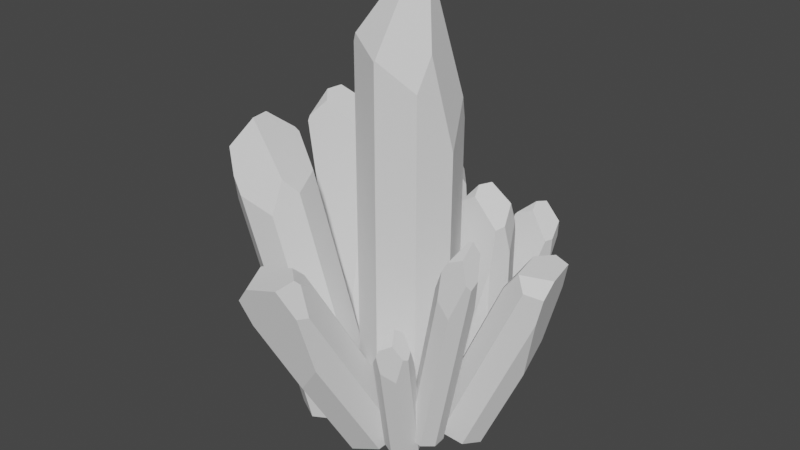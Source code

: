 # Source: CS_crystal03.blend  (saved by Blender 2.80.75; exported with 4.5.12 LTS)
import bpy
from mathutils import Matrix  # noqa: F401  (used for matrix-valued properties, if any)

bpy.ops.wm.read_factory_settings(use_empty=True)
scene = bpy.context.scene
scene.name = 'Scene'

# ---- collections
col_collection = bpy.data.collections.new('Collection'); scene.collection.children.link(col_collection)

# ---- world
world_world = bpy.data.worlds.new('World'); scene.world = world_world
world_world.use_nodes = True; world_world.node_tree.nodes.clear()
_N = world_world.node_tree.nodes; _L = world_world.node_tree.links
n0 = _N.new('ShaderNodeOutputWorld'); n0.name = 'World Output'; n0.location = (300, 300)
n1 = _N.new('ShaderNodeBackground'); n1.name = 'Background'; n1.location = (10, 300)
n1.inputs[0].default_value = (0.05088, 0.05088, 0.05088, 1.0)
_L.new(n1.outputs[0], n0.inputs[0])
n0.is_active_output = True
world_world.color = (0.05088, 0.05088, 0.05088)
world_world.use_sun_shadow = False
world_world.sun_shadow_jitter_overblur = 0.0

# ---- meshes
me_cylinder_010 = bpy.data.meshes.new('Cylinder.010')
me_cylinder_010.from_pydata([(-2.2, 0.0449, -1.036), (-1.571, 0.1034, -0.7365), (-1.552, -0.1851, -0.7204), (-1.723, -0.4062, -0.7968), (-1.983, -0.4304, -0.9209), (-2.181, -0.2436, -1.02), (-2.048, 0.2419, -0.968), (-1.752, 0.274, -0.827), (-2.746, 0.3325, 1.225), (-3.155, 0.09239, 0.9594), (-3.101, 0.3168, 1.401), (-3.083, 0.3062, 1.218), (-3.029, -0.3784, 1.265), (-3.19, -0.1934, 1.088), (-3.274, -0.07514, 1.241), (-2.514, -0.1372, 1.291), (-2.763, -0.3544, 1.377), (-3.019, -0.3548, 1.677), (-3.31, 0.03361, 1.948), (-3.067, -0.2839, 1.8), (-2.732, 0.1611, 1.69), (-2.875, 0.2671, 1.701), (-2.755, 0.05873, 1.757), (-3.192, 0.2522, 1.865), (-3.013, -0.05919, 1.949), (-3.284, 0.09929, 1.994), (-4.172e-07, 1.0, -1.0), (0.7071, -0.7071, -1.0), (-4.768e-07, -1.0, -1.0), (-0.7071, -0.7071, -1.0), (-1.0, 7.451e-09, -1.0), (-0.7071, 0.7071, -1.0), (-5.96e-07, -1.0, 6.747), (0.7071, -0.7071, 6.24), (0.0174, -0.9928, 6.771), (0.2372, -0.5298, 7.911), (0.8143, -0.4483, 6.913), (0.6331, -0.2794, 7.911), (0.6301, 0.739, -1.0), (0.9746, -0.06136, -1.0), (0.9896, -0.0252, 5.029), (-3.576e-07, 1.0, 4.849), (0.5789, -0.03857, 7.911), (0.7373, 0.5706, 5.853), (0.6696, 0.7227, 5.395), (-0.7071, -0.7071, 6.906), (-1.0, 8.196e-08, 5.408), (-0.7071, 0.7071, 5.18), (-0.6454, -0.7327, 7.071), (-0.1063, -0.4639, 7.911), (0.1705, 0.02775, 7.911), (-0.4265, 0.8233, 5.646), (-1.568, 1.361, -0.9792), (-0.6945, 0.3083, -0.67), (-1.126, -0.07249, -0.7475), (-1.687, -0.03351, -0.8929), (-2.049, 0.4024, -1.021), (-1.999, 0.9799, -1.057), (-1.068, 1.326, -0.8496), (-0.6494, 0.8357, -0.7026), (-1.767, 1.235, 3.715), (-2.654, 1.719, 3.309), (-2.228, 1.651, 4.21), (-2.224, 1.716, 3.847), (-3.239, 0.795, 3.677), (-3.147, 1.359, 3.474), (-3.062, 1.538, 3.846), (-1.963, 1.116, 4.441), (-2.952, 1.356, 5.016), (-2.345, 1.537, 4.718), (-3.024, 1.021, 5.0), (-1.716, 0.6452, 3.362), (-1.59, 0.0807, 1.086), (-2.567, 0.2568, 2.581), (-3.19, 0.5931, 4.396), (-3.169, 0.6255, 4.504), (-2.836, 0.7908, 4.86), (-1.971, 0.8605, 4.403), (0.374, -0.8059, -0.988), (-0.8157, -1.168, -1.314), (-1.012, -0.7282, -1.087), (-0.8021, -0.3112, -0.8305), (-0.3093, -0.1613, -0.6954), (0.1778, -0.3662, -0.7607), (0.1871, -1.178, -1.216), (-0.3708, -1.355, -1.374), (0.01084, -2.794, 2.544), (-0.2059, -2.467, 2.971), (-0.157, -2.8, 3.163), (-1.162, -3.064, 2.055), (-0.5628, -2.487, 0.6246), (-0.07746, -2.599, 1.274), (-0.07908, -3.019, 2.578), (-0.2191, -2.898, 3.263), (-0.3198, -3.253, 3.161), (-1.161, -2.274, 2.657), (-0.6339, -1.938, 2.461), (-0.4591, -2.403, 3.074), (-0.5593, -2.587, 3.253), (-1.268, -2.661, 3.071), (-1.405, -2.88, 2.736), (-1.259, -3.271, 2.639), (-0.9818, -3.329, 2.99), (-1.28, -2.688, 3.063), (0.3367, -0.6546, -0.8665), (0.9727, -0.9088, -1.006), (0.8568, -1.168, -1.061), (0.5886, -1.277, -1.06), (0.3251, -1.172, -1.002), (0.2208, -0.914, -0.922), (0.5757, -0.5574, -0.868), (0.8775, -0.6733, -0.9329), (1.121, -1.24, 1.263), (0.5781, -1.217, 1.26), (0.9315, -1.232, 1.611), (0.8547, -1.166, 1.457), (0.5896, -1.788, 1.328), (0.4759, -1.508, 1.325), (0.5411, -1.45, 1.516), (1.1, -1.735, 1.081), (0.8516, -1.89, 1.257), (0.8004, -1.95, 1.643), (0.8953, -1.654, 2.105), (0.8559, -1.929, 1.781), (1.266, -1.593, 1.579), (1.216, -1.467, 1.695), (1.232, -1.703, 1.625), (1.049, -1.463, 2.011), (1.073, -1.816, 1.906), (0.9677, -1.625, 2.137), (-0.8401, -1.354, -0.8611), (-2.074, -0.5867, -1.007), (-1.772, -0.07727, -0.8846), (-1.196, 0.05821, -0.7553), (-0.6854, -0.2596, -0.6949), (-0.5378, -0.8445, -0.7387), (-1.353, -1.475, -0.9763), (-1.939, -1.121, -1.047), (-2.839, -1.728, 3.592), (-1.72, -1.914, 3.642), (-2.529, -2.072, 4.278), (-2.347, -2.094, 3.94), (-1.65, -0.8727, 4.239), (-1.468, -1.436, 4.019), (-1.658, -1.683, 4.33), (-3.031, -1.64, 4.356), (-2.343, -1.671, 5.361), (-2.69, -1.986, 4.802), (-2.374, -1.314, 5.372), (-2.902, -1.113, 3.227), (-2.148, -0.3165, 1.04), (-1.91, -0.3952, 2.893), (-2.082, -0.7704, 4.88), (-2.139, -0.8212, 4.971), (-2.547, -1.121, 5.148), (-3.084, -1.379, 4.319), (0.7686, 1.984, -1.029), (1.194, 0.9583, -1.029), (0.7686, 0.7822, -1.029), (0.3435, 0.9583, -1.029), (0.1675, 1.383, -1.029), (0.3435, 1.808, -1.029), (1.147, 1.828, -1.029), (1.354, 1.346, -1.029), (1.363, 1.368, 2.595), (0.7686, 1.984, 2.487), (1.212, 1.726, 3.09), (1.171, 1.818, 2.816), (0.1675, 1.383, 2.823), (0.3435, 1.808, 2.686), (0.5122, 1.878, 2.966), (1.309, 1.237, 3.181), (0.7395, 1.575, 3.829), (1.181, 1.607, 3.494), (0.5993, 1.343, 3.809), (1.194, 0.9583, 2.277), (0.7686, 0.7822, 0.4743), (0.3435, 0.9583, 1.82), (0.2707, 1.134, 3.351), (0.3116, 1.141, 3.432), (0.6565, 1.144, 3.65), (1.232, 1.052, 3.137), (1.1, 0.9323, -0.9664), (1.48, -0.1599, -1.051), (1.068, -0.3183, -0.8634), (0.6643, -0.1104, -0.7056), (0.5067, 0.342, -0.6704), (0.6871, 0.7739, -0.7784), (1.459, 0.747, -1.107), (1.645, 0.2345, -1.15), (2.541, 1.172, 2.401), (2.21, 1.028, 2.779), (2.489, 1.11, 2.973), (2.855, 0.06917, 2.161), (2.466, 0.3826, 0.7539), (2.494, 0.9094, 1.27), (2.741, 1.105, 2.465), (2.568, 1.072, 3.08), (2.899, 0.9804, 3.037), (2.088, 0.1268, 2.619), (1.795, 0.5567, 2.339), (2.148, 0.8143, 2.9), (2.297, 0.7565, 3.09), (2.396, 0.1029, 3.038), (2.628, -0.05836, 2.781), (2.985, 0.07154, 2.711), (2.997, 0.3696, 2.988), (2.421, 0.09141, 3.035), (0.8161, -0.3337, -0.6342), (1.307, -0.811, -0.7982), (1.11, -1.024, -0.7686), (0.8267, -1.035, -0.6997), (0.6234, -0.8369, -0.6318), (0.619, -0.5466, -0.6046), (1.068, -0.3242, -0.6956), (1.303, -0.5459, -0.7734), (2.144, -0.8371, 2.638), (1.633, -0.6306, 2.674), (2.086, -0.7132, 3.161), (1.977, -0.6482, 2.918), (1.518, -1.162, 2.992), (1.482, -0.8603, 2.891), (1.625, -0.7995, 3.143), (1.933, -1.323, 2.565), (1.716, -1.358, 2.904), (1.785, -1.34, 3.497), (2.112, -1.025, 4.051), (1.891, -1.319, 3.686), (2.3, -1.172, 3.223), (2.324, -1.02, 3.349), (2.254, -1.258, 3.337), (2.275, -0.9121, 3.825), (2.17, -1.268, 3.807), (2.199, -1.018, 4.079), (0.3765, 1.124, -0.9467), (-0.9215, 1.231, -1.13), (-0.8724, 1.772, -1.162), (-0.4575, 2.124, -1.131), (0.08017, 2.08, -1.054), (0.4256, 1.666, -0.9783), (-1.612, 2.158, 4.289), (-1.613, 1.591, 3.964), (-1.615, 2.146, 4.307), (-1.507, 1.913, 5.159), (-1.55, 1.473, 4.465), (-1.481, 1.582, 5.186), (0.006809, 0.8104, -0.9747), (-0.606, 0.8524, -1.061), (-1.164, 1.131, 3.185), (-0.1818, 1.415, 3.169), (-1.313, 1.538, 5.212), (-0.7876, 1.138, 3.829), (-0.6268, 1.109, 3.524), (-1.212, 2.517, 4.432), (-0.5315, 2.399, 3.455), (-0.1643, 1.973, 3.37), (-1.264, 2.495, 4.546), (-1.353, 2.109, 5.166), (-1.137, 1.775, 5.219), (-0.2283, 1.781, 3.711), (0.3985, 2.658, -1.068), (0.8247, 1.799, -1.022), (0.4763, 1.631, -0.9312), (0.105, 1.764, -0.8807), (-0.07154, 2.119, -0.9), (0.05, 2.489, -0.9777), (0.7293, 2.54, -1.113), (0.9357, 2.137, -1.093), (1.516, 2.607, 1.947), (0.9557, 3.095, 1.885), (1.443, 2.968, 2.347), (1.359, 3.01, 2.113), (0.539, 2.598, 2.335), (0.6388, 2.951, 2.142), (0.8214, 3.053, 2.342), (1.572, 2.565, 2.463), (1.17, 2.911, 3.063), (1.489, 2.915, 2.705), (1.063, 2.704, 3.096), (1.349, 2.21, 1.755), (0.7145, 1.818, 0.3313), (0.5565, 2.118, 1.512), (0.7262, 2.455, 2.79), (0.7732, 2.472, 2.85), (1.1, 2.517, 2.976), (1.512, 2.399, 2.46)], [], [(0, 6, 7, 1, 2, 3, 4, 5), (6, 11, 10, 8, 7), (23, 21, 8, 10), (0, 9, 11, 6), (5, 13, 14, 9, 0), (4, 12, 13, 5), (3, 16, 17, 12, 4), (25, 24, 22, 20, 21, 23), (2, 15, 16, 3), (22, 24, 19, 17, 16, 15), (12, 17, 19, 18, 14, 13), (24, 25, 18, 19), (14, 18, 25, 23, 10, 11, 9), (7, 8, 21, 20, 1), (1, 20, 22, 15, 2), (46, 45, 48, 49, 50, 51, 47), (49, 48, 32, 34, 35), (27, 33, 34, 32, 28), (35, 34, 33, 36, 37), (39, 40, 36, 33, 27), (26, 38, 39, 27, 28, 29, 30, 31), (38, 44, 43, 40, 39), (37, 36, 40, 43, 42), (51, 50, 42, 43, 44, 41), (26, 41, 44, 38), (42, 50, 49, 35, 37), (31, 47, 51, 41, 26), (30, 46, 47, 31), (29, 45, 46, 30), (28, 32, 48, 45, 29), (52, 58, 59, 53, 54, 55, 56, 57), (58, 63, 62, 60, 59), (69, 67, 60, 62), (52, 61, 63, 58), (57, 65, 66, 61, 52), (56, 64, 65, 57), (76, 70, 75), (66, 68, 69, 62, 63, 61), (75, 74, 73, 72, 71, 77, 76), (70, 76, 77, 67, 69, 68), (64, 74, 75, 70, 68, 66, 65), (55, 73, 74, 64, 56), (54, 72, 73, 55), (59, 60, 67, 77, 71, 53), (53, 71, 72, 54), (78, 84, 85, 79, 80, 81, 82, 83), (83, 87, 88, 86, 78), (78, 86, 92, 91, 84), (84, 91, 90, 85), (85, 90, 89, 79), (97, 98, 93, 88, 87), (88, 93, 94, 92, 86), (98, 97, 96, 95, 99), (101, 102, 103, 100), (103, 102, 94, 93, 98, 99), (82, 96, 97, 87, 83), (81, 95, 96, 82), (92, 94, 102, 101, 89, 90, 91), (79, 89, 101, 100, 80), (80, 100, 103, 99, 95, 81), (104, 110, 111, 105, 106, 107, 108, 109), (110, 115, 114, 112, 111), (127, 125, 112, 114), (104, 113, 115, 110), (109, 117, 118, 113, 104), (108, 116, 117, 109), (107, 120, 121, 116, 108), (129, 128, 126, 124, 125, 127), (106, 119, 120, 107), (126, 128, 123, 121, 120, 119), (116, 121, 123, 122, 118, 117), (128, 129, 122, 123), (118, 122, 129, 127, 114, 115, 113), (111, 112, 125, 124, 105), (105, 124, 126, 119, 106), (130, 136, 137, 131, 132, 133, 134, 135), (136, 141, 140, 138, 137), (147, 145, 138, 140), (130, 139, 141, 136), (135, 143, 144, 139, 130), (134, 142, 143, 135), (154, 148, 153), (144, 146, 147, 140, 141, 139), (153, 152, 151, 150, 149, 155, 154), (148, 154, 155, 145, 147, 146), (142, 152, 153, 148, 146, 144, 143), (133, 151, 152, 142, 134), (132, 150, 151, 133), (137, 138, 145, 155, 149, 131), (131, 149, 150, 132), (156, 162, 163, 157, 158, 159, 160, 161), (162, 167, 166, 164, 163), (173, 171, 164, 166), (156, 165, 167, 162), (161, 169, 170, 165, 156), (160, 168, 169, 161), (180, 174, 179), (170, 172, 173, 166, 167, 165), (179, 178, 177, 176, 175, 181, 180), (174, 180, 181, 171, 173, 172), (168, 178, 179, 174, 172, 170, 169), (159, 177, 178, 168, 160), (158, 176, 177, 159), (163, 164, 171, 181, 175, 157), (157, 175, 176, 158), (182, 188, 189, 183, 184, 185, 186, 187), (187, 191, 192, 190, 182), (182, 190, 196, 195, 188), (188, 195, 194, 189), (189, 194, 193, 183), (201, 202, 197, 192, 191), (192, 197, 198, 196, 190), (202, 201, 200, 199, 203), (205, 206, 207, 204), (207, 206, 198, 197, 202, 203), (186, 200, 201, 191, 187), (185, 199, 200, 186), (196, 198, 206, 205, 193, 194, 195), (183, 193, 205, 204, 184), (184, 204, 207, 203, 199, 185), (208, 214, 215, 209, 210, 211, 212, 213), (214, 219, 218, 216, 215), (231, 229, 216, 218), (208, 217, 219, 214), (213, 221, 222, 217, 208), (212, 220, 221, 213), (211, 224, 225, 220, 212), (233, 232, 230, 228, 229, 231), (210, 223, 224, 211), (230, 232, 227, 225, 224, 223), (220, 225, 227, 226, 222, 221), (232, 233, 226, 227), (222, 226, 233, 231, 218, 219, 217), (215, 216, 229, 228, 209), (209, 228, 230, 223, 210), (254, 253, 256, 257, 258, 259, 255), (257, 256, 240, 242, 243), (235, 241, 242, 240, 236), (243, 242, 241, 244, 245), (247, 248, 244, 241, 235), (234, 246, 247, 235, 236, 237, 238, 239), (246, 252, 251, 248, 247), (245, 244, 248, 251, 250), (259, 258, 250, 251, 252, 249), (234, 249, 252, 246), (250, 258, 257, 243, 245), (239, 255, 259, 249, 234), (238, 254, 255, 239), (237, 253, 254, 238), (236, 240, 256, 253, 237), (260, 266, 267, 261, 262, 263, 264, 265), (266, 271, 270, 268, 267), (277, 275, 268, 270), (260, 269, 271, 266), (265, 273, 274, 269, 260), (264, 272, 273, 265), (284, 278, 283), (274, 276, 277, 270, 271, 269), (283, 282, 281, 280, 279, 285, 284), (278, 284, 285, 275, 277, 276), (272, 282, 283, 278, 276, 274, 273), (263, 281, 282, 272, 264), (262, 280, 281, 263), (267, 268, 275, 285, 279, 261), (261, 279, 280, 262)])
_uv = me_cylinder_010.uv_layers.new(name='UVMap')
_uv.uv.foreach_set('vector', [0.7861, 0.8834, 0.7957, 0.8728, 0.813, 0.8721, 0.8228, 0.8824, 0.8228, 0.8988, 0.8121, 0.9108, 0.7969, 0.9112, 0.7861, 0.8999, 0.9417, 0.9641, 0.942, 0.8266, 0.9452, 0.8167, 0.9575, 0.834, 0.9583, 0.9637, 0.953, 0.7909, 0.9638, 0.8067, 0.9575, 0.834, 0.9452, 0.8167, 0.3779, 1.0, 0.3754, 0.8891, 0.3904, 0.8768, 0.3921, 0.9982, 0.364, 0.9961, 0.3614, 0.879, 0.3667, 0.8717, 0.3754, 0.8891, 0.3779, 1.0, 0.179, 0.9665, 0.1765, 0.83, 0.1919, 0.8337, 0.1943, 0.9654, 0.164, 0.9659, 0.1615, 0.8301, 0.1664, 0.8089, 0.1765, 0.83, 0.179, 0.9665, 0.5754, 0.6962, 0.593, 0.7, 0.6003, 0.7138, 0.5978, 0.7185, 0.5877, 0.7174, 0.5742, 0.7053, 0.9587, 0.7878, 0.9563, 0.6682, 0.9721, 0.6596, 0.9746, 0.7889, 0.9467, 0.6418, 0.9565, 0.628, 0.9708, 0.6341, 0.9746, 0.6407, 0.9721, 0.6596, 0.9563, 0.6682, 0.1765, 0.83, 0.1664, 0.8089, 0.167, 0.8008, 0.1807, 0.7847, 0.1943, 0.8229, 0.1919, 0.8337, 0.593, 0.7, 0.5754, 0.6962, 0.5771, 0.6922, 0.6003, 0.6879, 0.3667, 0.8717, 0.3778, 0.8332, 0.3822, 0.8313, 0.3909, 0.8401, 0.3921, 0.8667, 0.3904, 0.8768, 0.3754, 0.8891, 0.9583, 0.9637, 0.9575, 0.834, 0.9638, 0.8067, 0.9726, 0.8111, 0.9726, 0.9639, 0.9446, 0.7909, 0.9417, 0.6466, 0.9467, 0.6418, 0.9563, 0.6682, 0.9587, 0.7878, 0.1717, 0.3657, 0.1953, 0.455, 0.1945, 0.4646, 0.1646, 0.5122, 0.1328, 0.5103, 0.1148, 0.3763, 0.1292, 0.3497, 0.3418, 0.5075, 0.319, 0.4593, 0.3587, 0.4411, 0.3595, 0.4425, 0.3614, 0.5076, 0.06663, 0.5078, 0.06663, 0.09694, 0.09762, 0.06469, 0.09841, 0.06599, 0.09841, 0.5056, 0.06856, 0.0, 0.09762, 0.06469, 0.06663, 0.09694, 0.05075, 0.05872, 0.04631, 0.001079, 0.02701, 0.5077, 0.02479, 0.1656, 0.05075, 0.05872, 0.06663, 0.09694, 0.06663, 0.5078, 0.3893, 0.8313, 0.362, 0.8039, 0.3614, 0.7543, 0.3894, 0.7262, 0.4327, 0.7262, 0.4634, 0.757, 0.4633, 0.8005, 0.4327, 0.8313, 0.2473, 0.0, 0.227, 0.3618, 0.2189, 0.388, 0.1953, 0.3425, 0.2122, 0.001505, 0.04631, 0.001079, 0.05075, 0.05872, 0.02479, 0.1656, 0.0, 0.1168, 0.03516, 0.0004494, 0.286, 0.3807, 0.2313, 0.5092, 0.2085, 0.5075, 0.2189, 0.388, 0.227, 0.3618, 0.2696, 0.3329, 0.286, 0.001883, 0.2696, 0.3329, 0.227, 0.3618, 0.2473, 0.0, 0.8767, 0.8928, 0.8767, 0.9163, 0.847, 0.9275, 0.8464, 0.9076, 0.8638, 0.8876, 0.152, 0.0, 0.1292, 0.3497, 0.1148, 0.3763, 0.09841, 0.3314, 0.12, 0.0003402, 0.1953, 0.002989, 0.1717, 0.3657, 0.1292, 0.3497, 0.152, 0.0, 0.318, 0.0, 0.3153, 0.4499, 0.286, 0.3648, 0.2882, 0.000104, 0.3614, 0.0002526, 0.3587, 0.4411, 0.319, 0.4593, 0.3153, 0.4499, 0.318, 0.0, 0.3382, 0.7816, 0.3586, 0.8019, 0.3586, 0.8388, 0.3371, 0.8598, 0.3043, 0.8598, 0.2814, 0.837, 0.2818, 0.8046, 0.3053, 0.7817, 0.6415, 0.3503, 0.6408, 0.07494, 0.6471, 0.05497, 0.6724, 0.0893, 0.6753, 0.3488, 0.6508, 0.02544, 0.6753, 0.04659, 0.6724, 0.0893, 0.6471, 0.05497, 0.6137, 0.3499, 0.6114, 0.098, 0.6408, 0.07494, 0.6415, 0.3503, 0.5623, 0.3481, 0.5557, 0.5994, 0.5433, 0.6199, 0.5259, 0.5897, 0.5321, 0.3518, 0.593, 0.3528, 0.5861, 0.6135, 0.5557, 0.5994, 0.5623, 0.3481, 0.5642, 0.01156, 0.5763, 0.0, 0.5833, 0.02755, 0.6023, 0.06243, 0.6282, 0.0, 0.6508, 0.02544, 0.6471, 0.05497, 0.6408, 0.07494, 0.6114, 0.098, 0.5833, 0.02755, 0.5853, 0.03338, 0.5734, 0.1435, 0.5418, 0.24, 0.5259, 0.1099, 0.5279, 0.04795, 0.5642, 0.01156, 0.3079, 0.8598, 0.322, 0.8707, 0.322, 0.9201, 0.3074, 0.9206, 0.2814, 0.8987, 0.289, 0.864, 0.5861, 0.6135, 0.593, 0.6553, 0.5904, 0.6613, 0.5651, 0.6879, 0.5461, 0.6873, 0.5433, 0.6199, 0.5557, 0.5994, 0.5734, 0.3481, 0.5734, 0.1435, 0.5853, 0.03338, 0.6023, 0.07112, 0.6023, 0.3478, 0.5418, 0.3479, 0.5418, 0.24, 0.5734, 0.1435, 0.5734, 0.3481, 0.7958, 0.0009929, 0.7958, 0.2568, 0.786, 0.2987, 0.7726, 0.2965, 0.7662, 0.2361, 0.7676, 0.002735, 0.7676, 0.002735, 0.7662, 0.2361, 0.7371, 0.1061, 0.7377, 0.0, 0.4391, 0.8313, 0.456, 0.8486, 0.456, 0.8824, 0.4382, 0.903, 0.4111, 0.9054, 0.3921, 0.886, 0.3925, 0.8563, 0.412, 0.8337, 0.3586, 0.5113, 0.3586, 0.7518, 0.3495, 0.7684, 0.3358, 0.7352, 0.3358, 0.5076, 0.3358, 0.5076, 0.3358, 0.7352, 0.3248, 0.7436, 0.3078, 0.669, 0.3089, 0.508, 0.3089, 0.508, 0.3078, 0.669, 0.286, 0.6415, 0.286, 0.5128, 0.2411, 0.7669, 0.23, 0.6536, 0.2513, 0.5729, 0.2685, 0.7639, 0.8233, 0.6439, 0.8203, 0.6329, 0.8443, 0.628, 0.8464, 0.6341, 0.8387, 0.6477, 0.3495, 0.7684, 0.3467, 0.7766, 0.3257, 0.7816, 0.3248, 0.7436, 0.3358, 0.7352, 0.8203, 0.6329, 0.8233, 0.6439, 0.8097, 0.6828, 0.7873, 0.6721, 0.7861, 0.6465, 0.2528, 0.5397, 0.2372, 0.5195, 0.266, 0.5156, 0.2685, 0.5343, 0.8586, 0.2279, 0.8973, 0.2391, 0.8973, 0.2771, 0.8776, 0.2859, 0.8575, 0.2694, 0.8571, 0.2288, 0.8162, 0.8721, 0.8097, 0.6828, 0.8233, 0.6439, 0.8387, 0.6477, 0.8464, 0.8714, 0.05129, 0.7683, 0.05129, 0.5399, 0.07291, 0.5627, 0.07291, 0.7694, 0.1953, 0.542, 0.2038, 0.5092, 0.2372, 0.5195, 0.2528, 0.5397, 0.2513, 0.5729, 0.23, 0.6536, 0.2026, 0.6162, 0.0, 0.7695, 2.705e-08, 0.5489, 0.004532, 0.5136, 0.02109, 0.518, 0.02109, 0.7683, 0.02109, 0.7683, 0.02109, 0.518, 0.04131, 0.5078, 0.04302, 0.5082, 0.05129, 0.5399, 0.05129, 0.7683, 0.09947, 0.9011, 0.08926, 0.8906, 0.08901, 0.8724, 0.09947, 0.8625, 0.1157, 0.8631, 0.1272, 0.8749, 0.1272, 0.8909, 0.1157, 0.9017, 1.0, 0.3513, 1.0, 0.4883, 0.9965, 0.4981, 0.9825, 0.4805, 0.9813, 0.3514, 0.9904, 0.5234, 0.978, 0.5074, 0.9825, 0.4805, 0.9965, 0.4981, 0.4958, 0.9033, 0.495, 0.7784, 0.5063, 0.768, 0.5064, 0.9045, 0.4793, 0.9035, 0.4786, 0.7715, 0.485, 0.7615, 0.495, 0.7784, 0.4958, 0.9033, 0.04591, 0.7695, 0.04591, 0.9045, 0.03446, 0.9021, 0.03446, 0.7719, 0.06234, 0.7695, 0.06234, 0.9037, 0.05655, 0.9249, 0.04591, 0.9045, 0.04591, 0.7695, 0.00882, 0.7695, 0.0187, 0.7816, 0.01244, 0.7995, 0.006518, 0.8032, 0.0, 0.7974, 0.0001203, 0.7785, 0.07411, 0.7718, 0.07411, 0.896, 0.06234, 0.9037, 0.06234, 0.7695, 0.01244, 0.7995, 0.0187, 0.7816, 0.03068, 0.7858, 0.03446, 0.7929, 0.03446, 0.8153, 0.0229, 0.8284, 0.4673, 0.7682, 0.4675, 0.7488, 0.4713, 0.7414, 0.4893, 0.7264, 0.485, 0.7615, 0.4786, 0.7715, 0.4373, 0.4375, 0.4373, 0.4516, 0.4327, 0.4516, 0.423, 0.4361, 0.485, 0.7615, 0.4893, 0.7264, 0.4929, 0.7249, 0.5017, 0.7338, 0.5064, 0.7587, 0.5063, 0.768, 0.495, 0.7784, 0.9813, 0.3514, 0.9825, 0.4805, 0.978, 0.5074, 0.9716, 0.5025, 0.9709, 0.3503, 0.006286, 0.9504, 0.006518, 0.8032, 0.01244, 0.7995, 0.0229, 0.8284, 0.02271, 0.9504, 0.2537, 0.7669, 0.2748, 0.7885, 0.2749, 0.8276, 0.2528, 0.8498, 0.219, 0.8498, 0.1953, 0.8255, 0.1956, 0.7912, 0.2198, 0.7669, 0.6318, 0.6841, 0.6289, 0.4019, 0.6359, 0.3813, 0.665, 0.4162, 0.6702, 0.6821, 0.6416, 0.3503, 0.6702, 0.3714, 0.665, 0.4162, 0.6359, 0.3813, 0.6064, 0.6812, 0.6023, 0.423, 0.6289, 0.4019, 0.6318, 0.6841, 0.4176, 0.0008711, 0.4156, 0.2784, 0.4019, 0.2992, 0.3816, 0.2631, 0.3835, 0.0004114, 0.4446, 0.0, 0.4425, 0.2878, 0.4156, 0.2784, 0.4176, 0.0008711, 0.4417, 0.4096, 0.423, 0.4096, 0.4397, 0.3902, 0.4019, 0.2992, 0.3977, 0.3622, 0.3681, 0.3363, 0.3619, 0.3064, 0.3614, 0.2862, 0.3816, 0.2631, 0.4481, 0.3352, 0.4452, 0.3294, 0.4446, 0.2143, 0.4673, 0.1105, 0.5008, 0.2422, 0.5063, 0.3063, 0.471, 0.3489, 0.4739, 0.3636, 0.471, 0.3489, 0.5063, 0.3063, 0.5176, 0.3115, 0.5216, 0.3403, 0.4911, 0.3673, 0.4425, 0.2878, 0.4446, 0.3263, 0.4416, 0.3322, 0.4153, 0.3603, 0.3977, 0.3622, 0.4019, 0.2992, 0.4156, 0.2784, 0.7091, 0.001837, 0.7091, 0.2141, 0.6952, 0.328, 0.6753, 0.2883, 0.6753, 0.001316, 0.7371, 0.0, 0.7371, 0.112, 0.7091, 0.2141, 0.7091, 0.001837, 0.5259, 0.004219, 0.5259, 0.27, 0.5176, 0.3115, 0.5063, 0.3063, 0.5008, 0.2422, 0.502, 0.0, 0.502, 0.0, 0.5008, 0.2422, 0.4673, 0.1105, 0.4678, 0.0004039, 0.8403, 0.2775, 0.8567, 0.294, 0.8571, 0.3238, 0.8403, 0.3407, 0.8143, 0.3407, 0.7958, 0.3222, 0.7958, 0.296, 0.8143, 0.2775, 0.8174, 0.3503, 0.8052, 0.5678, 0.8003, 0.5835, 0.7861, 0.5562, 0.7963, 0.3512, 0.8867, 0.8876, 0.872, 0.8676, 0.8823, 0.835, 0.8952, 0.8653, 0.8406, 0.3514, 0.8308, 0.5504, 0.8052, 0.5678, 0.8174, 0.3503, 0.8234, 0.0, 0.8146, 0.2105, 0.8063, 0.2266, 0.7958, 0.1999, 0.8041, 0.0006606, 0.8494, 0.001181, 0.8403, 0.2195, 0.8146, 0.2105, 0.8234, 0.0, 0.129, 0.7786, 0.1219, 0.7877, 0.1108, 0.7661, 0.8406, 0.5791, 0.8198, 0.628, 0.7983, 0.6069, 0.8003, 0.5835, 0.8052, 0.5678, 0.8308, 0.5504, 0.1108, 0.7661, 0.1088, 0.7615, 0.1165, 0.6743, 0.1429, 0.5978, 0.1615, 0.7006, 0.1615, 0.7496, 0.129, 0.7786, 0.148, 0.8625, 0.1591, 0.8692, 0.1591, 0.9036, 0.1476, 0.9048, 0.1272, 0.8911, 0.1331, 0.8665, 0.8403, 0.2195, 0.8494, 0.2507, 0.8479, 0.2554, 0.8297, 0.2769, 0.8144, 0.2775, 0.8063, 0.2266, 0.8146, 0.2105, 0.1171, 0.5122, 0.1165, 0.6743, 0.1088, 0.7615, 0.09841, 0.7315, 0.09913, 0.5123, 0.1431, 0.5123, 0.1429, 0.5978, 0.1165, 0.6743, 0.1171, 0.5122, 0.8952, 0.6298, 0.8823, 0.835, 0.872, 0.8676, 0.8609, 0.8643, 0.8585, 0.8152, 0.8714, 0.628, 0.8714, 0.628, 0.8585, 0.8152, 0.8464, 0.7131, 0.8523, 0.628, 0.2376, 0.8498, 0.2527, 0.8666, 0.2527, 0.8976, 0.2367, 0.9156, 0.2123, 0.9162, 0.1953, 0.8974, 0.1956, 0.8701, 0.2131, 0.8504, 0.9409, 0.3552, 0.9409, 0.5663, 0.9324, 0.5803, 0.9194, 0.5502, 0.9194, 0.3503, 0.9194, 0.3503, 0.9194, 0.5502, 0.9095, 0.5578, 0.8944, 0.4927, 0.8953, 0.3512, 0.6057, 0.9187, 0.6029, 0.7834, 0.6233, 0.819, 0.6263, 0.9275, 0.6263, 0.9275, 0.6233, 0.819, 0.6474, 0.7447, 0.6511, 0.9276, 0.8621, 0.5731, 0.8643, 0.5845, 0.8422, 0.5898, 0.8406, 0.5836, 0.8483, 0.5693, 0.9324, 0.5803, 0.9299, 0.5878, 0.9109, 0.5923, 0.9095, 0.5578, 0.9194, 0.5502, 0.8643, 0.5845, 0.8621, 0.5731, 0.8754, 0.5361, 0.8944, 0.5499, 0.8944, 0.5758, 0.3254, 0.9222, 0.322, 0.9033, 0.3566, 0.9135, 0.3465, 0.9258, 0.3566, 0.9135, 0.322, 0.9033, 0.3223, 0.8681, 0.3401, 0.8598, 0.3579, 0.875, 0.3579, 0.9126, 0.8744, 0.3554, 0.8754, 0.5361, 0.8621, 0.5731, 0.8483, 0.5693, 0.8471, 0.3557, 0.8932, 0.3503, 0.8944, 0.5499, 0.8754, 0.5361, 0.8744, 0.3554, 0.6023, 0.7143, 0.6119, 0.6841, 0.6395, 0.6947, 0.6511, 0.714, 0.6474, 0.7447, 0.6233, 0.819, 0.6029, 0.7834, 0.5742, 0.6879, 0.5742, 0.8834, 0.5696, 0.9152, 0.553, 0.913, 0.553, 0.6912, 0.553, 0.6912, 0.553, 0.913, 0.5349, 0.9217, 0.5333, 0.9213, 0.5259, 0.893, 0.5259, 0.6906, 0.7653, 0.2987, 0.7755, 0.3086, 0.7755, 0.3268, 0.7648, 0.3374, 0.7485, 0.3379, 0.7371, 0.3268, 0.7373, 0.3108, 0.749, 0.2992, 0.9234, 0.2817, 0.9224, 0.06998, 0.9256, 0.05468, 0.9387, 0.0813, 0.9408, 0.2809, 0.9292, 0.01405, 0.9408, 0.03837, 0.9387, 0.0813, 0.9256, 0.05468, 0.9097, 0.2813, 0.908, 0.08764, 0.9224, 0.06998, 0.9234, 0.2817, 0.1799, 0.5133, 0.177, 0.7159, 0.1706, 0.7307, 0.1615, 0.7039, 0.1642, 0.5122, 0.1947, 0.5123, 0.1917, 0.7223, 0.177, 0.7159, 0.1799, 0.5133, 0.9597, 0.000227, 0.9561, 0.2122, 0.9502, 0.2457, 0.9408, 0.2132, 0.9444, 0.0, 0.9608, 0.6235, 0.9476, 0.6074, 0.9508, 0.5804, 0.9565, 0.5741, 0.9647, 0.5817, 0.9684, 0.6092, 0.9749, 0.0005134, 0.9717, 0.1966, 0.9561, 0.2122, 0.9597, 0.000227, 0.9749, 0.2432, 0.9636, 0.2678, 0.9523, 0.2574, 0.9502, 0.2457, 0.9561, 0.2122, 0.9717, 0.1966, 0.1917, 0.7223, 0.1947, 0.7524, 0.1912, 0.7635, 0.171, 0.7847, 0.1706, 0.7307, 0.177, 0.7159, 0.423, 0.4243, 0.4305, 0.4096, 0.4343, 0.4128, 0.4343, 0.4361, 0.9038, 0.06037, 0.9196, 0.002545, 0.9235, 0.0, 0.9292, 0.01405, 0.9256, 0.05468, 0.9224, 0.06998, 0.908, 0.08764, 0.9709, 0.3525, 0.9709, 0.5425, 0.9647, 0.5817, 0.9565, 0.5741, 0.9574, 0.3503, 0.9574, 0.3503, 0.9565, 0.5741, 0.9508, 0.5804, 0.9409, 0.5375, 0.9417, 0.352, 0.3926, 0.6203, 0.4218, 0.6818, 0.423, 0.6887, 0.4139, 0.7249, 0.395, 0.7262, 0.3614, 0.6325, 0.3652, 0.6125, 0.4818, 0.3687, 0.504, 0.4041, 0.4784, 0.4197, 0.4777, 0.4187, 0.468, 0.3695, 0.4494, 0.7225, 0.4494, 0.4372, 0.4777, 0.4187, 0.4784, 0.4197, 0.4784, 0.7249, 0.468, 0.3695, 0.4777, 0.4187, 0.4494, 0.4372, 0.4446, 0.4083, 0.4516, 0.3673, 0.7039, 0.7112, 0.7024, 0.4669, 0.7185, 0.3907, 0.7284, 0.418, 0.7286, 0.7113, 0.1089, 0.8623, 0.08949, 0.8427, 0.08901, 0.8075, 0.1089, 0.7877, 0.1397, 0.7879, 0.1615, 0.8099, 0.1615, 0.8408, 0.1397, 0.8625, 0.6702, 0.7113, 0.6709, 0.4522, 0.6773, 0.4336, 0.7024, 0.4669, 0.7039, 0.7112, 0.7109, 0.3503, 0.7185, 0.3907, 0.7024, 0.4669, 0.6773, 0.4336, 0.701, 0.3503, 0.7398, 0.4395, 0.761, 0.3503, 0.7773, 0.3503, 0.7861, 0.4315, 0.784, 0.4495, 0.7578, 0.471, 0.7612, 0.7072, 0.7578, 0.471, 0.784, 0.4495, 0.7861, 0.7077, 0.4441, 0.3661, 0.4441, 0.3828, 0.4234, 0.3902, 0.423, 0.3761, 0.4352, 0.3622, 0.7322, 0.7084, 0.7286, 0.4588, 0.7398, 0.4395, 0.7578, 0.471, 0.7612, 0.7072, 0.3936, 0.3622, 0.3926, 0.6203, 0.3652, 0.6125, 0.3661, 0.3636, 0.423, 0.3633, 0.4218, 0.6818, 0.3926, 0.6203, 0.3936, 0.3622, 0.4784, 0.7249, 0.4784, 0.4197, 0.504, 0.4041, 0.5064, 0.4104, 0.5064, 0.7219, 0.8711, 0.3405, 0.8575, 0.3261, 0.8571, 0.3003, 0.8711, 0.2859, 0.8927, 0.2862, 0.908, 0.3023, 0.908, 0.3249, 0.8927, 0.3407, 0.7559, 0.7084, 0.7458, 0.8889, 0.7415, 0.9026, 0.7286, 0.8824, 0.7369, 0.7125, 0.706, 0.9342, 0.6945, 0.9157, 0.7032, 0.888, 0.713, 0.9154, 0.776, 0.7095, 0.7679, 0.8747, 0.7458, 0.8889, 0.7559, 0.7084, 0.9193, 0.6291, 0.9122, 0.8115, 0.9048, 0.8248, 0.8952, 0.8007, 0.9019, 0.628, 0.9417, 0.6299, 0.9344, 0.819, 0.9122, 0.8115, 0.9193, 0.6291, 0.4343, 0.4159, 0.4442, 0.4096, 0.4442, 0.4319, 0.776, 0.9005, 0.7577, 0.9429, 0.7395, 0.9232, 0.7415, 0.9026, 0.7458, 0.8889, 0.7679, 0.8747, 0.8925, 0.009182, 0.8943, 0.01286, 0.8875, 0.08552, 0.865, 0.1505, 0.8494, 0.0667, 0.8495, 0.02613, 0.8772, 0.0, 0.6796, 0.9511, 0.6731, 0.9417, 0.685, 0.9128, 0.6945, 0.9157, 0.706, 0.9342, 0.6928, 0.9528, 0.9344, 0.819, 0.9417, 0.845, 0.9404, 0.8489, 0.9243, 0.8666, 0.911, 0.867, 0.9048, 0.8248, 0.9122, 0.8115, 0.8875, 0.223, 0.8875, 0.08552, 0.8943, 0.01286, 0.9038, 0.04009, 0.9038, 0.2259, 0.865, 0.2231, 0.865, 0.1505, 0.8875, 0.08552, 0.8875, 0.223, 0.713, 0.713, 0.7032, 0.888, 0.6945, 0.9157, 0.685, 0.9128, 0.6827, 0.8708, 0.6927, 0.7113, 0.6927, 0.7113, 0.6827, 0.8708, 0.6702, 0.7851, 0.6748, 0.7126])
me_cylinder_010.use_remesh_preserve_volume = False
me_cylinder_010.use_remesh_preserve_attributes = False
me_cylinder_010.use_mirror_vertex_groups = False
me_cylinder_010.update()

# ---- objects
ob_cylinder_010 = bpy.data.objects.new('Cylinder.010', me_cylinder_010)

# ---- transforms, parenting, visibility, modifiers, constraints
ob_cylinder_010.location = (0.0, 0.0, 0.0)
ob_cylinder_010.lineart.crease_threshold = 0.0

# ---- collection membership
col_collection.objects.link(ob_cylinder_010)

# ---- scene / render settings (as saved in the file)
scene.frame_start = 1; scene.frame_end = 250; scene.frame_set(1)
scene.render.engine = 'BLENDER_EEVEE_NEXT'
scene.cycles.use_denoising = False
scene.cycles.samples = 128
scene.cycles.sampling_pattern = 'TABULATED_SOBOL'
scene.cycles.use_adaptive_sampling = False
scene.cycles.use_light_tree = False
scene.view_settings.view_transform = 'Filmic'
bpy.context.view_layer.update()

# ---- added for rendering (the .blend has no active camera and no usable light): camera, sun
cam_auto = bpy.data.cameras.new('AutoCamera')
cam_auto.lens = 50.0
cam_auto.sensor_width = 36.0
cam_auto.clip_end = 1000.0
ob_auto_camera = bpy.data.objects.new('AutoCamera', cam_auto)
scene.collection.objects.link(ob_auto_camera)
ob_auto_camera.location = (11.8089, -14.4761, 12.8412)
ob_auto_camera.rotation_euler = (1.09748, -7.21219e-08, 0.694738)
scene.camera = ob_auto_camera
light_auto_sun = bpy.data.lights.new('AutoSun', 'SUN')
light_auto_sun.energy = 3.0
light_auto_sun.angle = 0.0523599
ob_auto_sun = bpy.data.objects.new('AutoSun', light_auto_sun)
scene.collection.objects.link(ob_auto_sun)
ob_auto_sun.rotation_euler = (0.872665, 0.174533, 0.523599)
bpy.context.view_layer.update()
